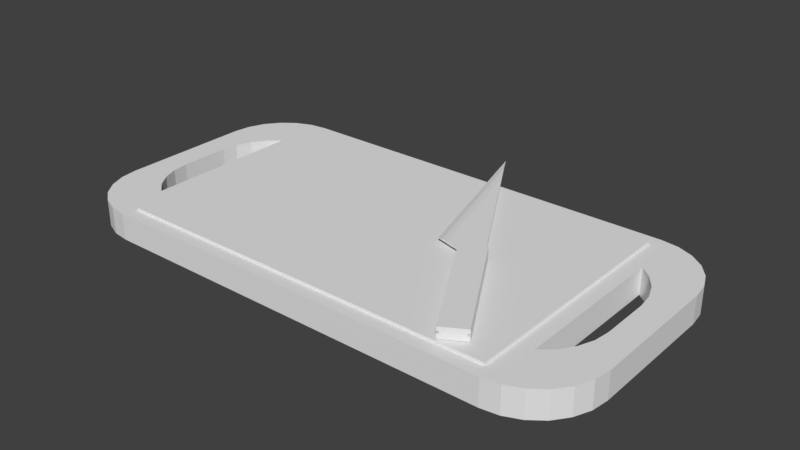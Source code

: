 # Source: cuttingboard.blend  (saved by Blender 2.78.0; exported with 4.5.12 LTS)
import bpy
from mathutils import Matrix  # noqa: F401  (used for matrix-valued properties, if any)

bpy.ops.wm.read_factory_settings(use_empty=True)
scene = bpy.context.scene
scene.name = 'Scene'

# ---- collections
col_collection_1 = bpy.data.collections.new('Collection 1'); scene.collection.children.link(col_collection_1)

# ---- world
world_world = bpy.data.worlds.new('World'); scene.world = world_world
world_world.color = (0.05088, 0.05088, 0.05088)
world_world.use_sun_shadow = False
world_world.sun_shadow_jitter_overblur = 0.0
world_world.cycles.sampling_method = 'MANUAL'

# ---- meshes
me_knife_003 = bpy.data.meshes.new('Knife.003')
me_knife_003.from_pydata([(3.832, 0.0, 0.0254), (3.58, 0.0, 0.006415), (1.781, -0.5107, 0.0254), (1.731, -0.4604, 0.006415)], [], [(0, 2, 1), (1, 2, 3)])
me_knife_003.use_remesh_preserve_volume = False
me_knife_003.use_remesh_preserve_attributes = False
me_knife_003.use_mirror_vertex_groups = False
me_knife_003.update()
me_knife_002 = bpy.data.meshes.new('Knife.002')
me_knife_002.from_pydata([(1.496, 0.0, 0.0), (0.0, -0.2794, 0.0), (0.0, 0.0254, 0.0), (0.0, -0.2794, -0.0508), (0.0, 0.0254, -0.0508), (1.462, -0.127, 0.0254), (1.471, -0.06129, 0.0254), (1.501, 0.008684, 0.0), (1.512, -0.2794, 0.0), (1.507, -0.2712, 0.0), (1.501, -0.2627, 0.0), (1.496, -0.254, 0.0), (1.507, 0.01716, 0.0), (1.512, 0.0254, 0.0), (1.512, -0.2794, -0.0508), (1.512, 0.0254, -0.0508), (1.481, -0.03141, -0.0508), (1.471, -0.06129, 0.0), (1.464, -0.09443, -0.0508), (1.462, -0.127, 0.0), (1.464, -0.1596, -0.0508), (1.471, -0.1927, 0.0), (1.481, -0.2226, -0.0508)], [(5, 6)], [(1, 2, 3), (3, 2, 4), (8, 9, 1), (1, 9, 10), (1, 10, 11), (8, 1, 14), (14, 1, 3), (13, 12, 15), (15, 12, 7), (15, 7, 0), (15, 0, 16), (16, 0, 17), (16, 17, 18), (18, 17, 19), (18, 19, 20), (20, 19, 21), (20, 21, 22), (22, 21, 11), (22, 11, 14), (14, 11, 10), (14, 10, 9), (9, 8, 14), (2, 13, 4), (4, 13, 15), (15, 16, 4), (4, 16, 18), (4, 18, 3), (3, 18, 20), (3, 20, 22), (22, 14, 3)])
me_knife_002.use_remesh_preserve_volume = False
me_knife_002.use_remesh_preserve_attributes = False
me_knife_002.use_mirror_vertex_groups = False
me_knife_002.update()
me_knife_001 = bpy.data.meshes.new('Knife.001')
me_knife_001.from_pydata([(0.00254, 0.0, 0.0254), (0.00254, 0.0, 0.0), (0.00254, -0.254, 0.0254), (0.00254, -0.254, 0.0), (1.496, 0.0, 0.0254), (1.496, 0.0, 0.0), (3.317, 0.0, 0.0), (3.832, 0.0, 0.0254), (3.58, 0.0, 0.006415), (0.0, 0.0254, 0.0254), (0.0, -0.2794, 0.0254), (0.0, -0.2794, 0.0), (0.0, 0.0254, 0.0), (1.496, -0.254, 0.0254), (1.501, 0.008684, 0.0254), (1.507, 0.01716, 0.0254), (1.512, 0.0254, 0.0254), (1.471, -0.1927, 0.0254), (1.462, -0.127, 0.0254), (1.471, -0.06129, 0.0254), (1.524, -0.254, 0.0254), (1.781, -0.5107, 0.0254), (1.501, 0.008684, 0.0), (1.496, -0.254, 0.0), (1.507, 0.01716, 0.0), (1.512, 0.0254, 0.0), (1.471, -0.06129, 0.0), (1.462, -0.127, 0.0), (1.471, -0.1927, 0.0), (1.731, -0.4604, 0.006415), (1.678, -0.408, 0.0), (1.524, -0.254, 0.0)], [], [(0, 1, 2), (2, 1, 3), (0, 4, 1), (1, 4, 5), (5, 4, 6), (6, 4, 7), (6, 7, 8), (0, 2, 10), (10, 2, 13), (10, 9, 0), (0, 9, 4), (4, 9, 14), (14, 9, 15), (15, 9, 16), (7, 4, 20), (20, 4, 19), (20, 19, 18), (18, 17, 20), (20, 17, 13), (20, 21, 7), (11, 1, 12), (12, 1, 5), (12, 5, 22), (23, 3, 11), (11, 3, 1), (22, 24, 12), (12, 24, 25), (8, 29, 6), (6, 29, 30), (23, 28, 31), (31, 28, 27), (31, 27, 26), (26, 5, 31), (31, 5, 30), (30, 5, 6), (29, 21, 30), (30, 21, 20), (30, 20, 31), (3, 23, 2), (2, 23, 13), (13, 23, 31), (13, 31, 20)])
me_knife_001.use_remesh_preserve_volume = False
me_knife_001.use_remesh_preserve_attributes = False
me_knife_001.use_mirror_vertex_groups = False
me_knife_001.update()
me_cuttingboard_003 = bpy.data.meshes.new('Cuttingboard.003')
me_cuttingboard_003.from_pydata([(0.3434, -1.207, 0.127), (0.3434, -0.06377, 0.127), (0.3175, 0.0, 0.0), (0.3175, 0.0, 0.127), (0.2672, -0.2535, 0.0), (0.2672, -1.015, 0.0), (0.2089, -0.3042, 0.0), (0.01082, -0.2353, 0.0), (0.04254, -0.1587, 0.0), (0.09299, -0.09299, 0.0), (0.0, -0.3175, 0.0), (0.1646, -0.3676, 0.0), (0.137, -0.4398, 0.0), (0.1275, -0.5165, 0.0), (0.1275, -0.7524, 0.0), (0.0, -0.9525, 0.0), (0.137, -0.8292, 0.0), (0.1646, -0.9013, 0.0), (0.2089, -0.9647, 0.0), (0.01082, -1.035, 0.0), (0.04254, -1.111, 0.0), (0.09299, -1.177, 0.0), (0.1587, -1.227, 0.0), (0.2353, -1.259, 0.0), (0.3175, -1.27, 0.0), (0.2353, -0.01082, 0.0), (0.1587, -0.04254, 0.0), (0.3175, -1.27, 0.127), (0.2353, -1.259, 0.127), (0.1587, -1.227, 0.127), (0.09299, -1.177, 0.127), (0.04254, -1.111, 0.127), (0.01082, -1.035, 0.127), (0.0, -0.9525, 0.127), (0.0, -0.3175, 0.127), (0.01082, -0.2353, 0.127), (0.04254, -0.1587, 0.127), (0.09299, -0.09299, 0.127), (0.1587, -0.04254, 0.127), (0.2353, -0.01082, 0.127), (0.2672, -1.015, 0.127), (0.2089, -0.9647, 0.127), (0.1646, -0.9013, 0.127), (0.137, -0.8292, 0.127), (0.1275, -0.7524, 0.127), (0.2672, -0.2535, 0.127), (0.2089, -0.3042, 0.127), (0.1646, -0.3676, 0.127), (0.137, -0.4398, 0.127), (0.1275, -0.5165, 0.127)], [], [(6, 7, 4), (4, 7, 8), (4, 8, 9), (7, 6, 10), (10, 6, 11), (10, 11, 12), (12, 13, 10), (10, 13, 14), (10, 14, 15), (15, 14, 16), (15, 16, 17), (17, 18, 15), (15, 18, 19), (19, 18, 5), (19, 5, 20), (20, 5, 21), (21, 5, 22), (22, 5, 23), (23, 5, 24), (2, 4, 25), (25, 4, 26), (26, 4, 9), (24, 27, 23), (23, 27, 28), (23, 28, 22), (22, 28, 29), (22, 29, 21), (21, 29, 30), (21, 30, 20), (20, 30, 31), (20, 31, 19), (19, 31, 32), (19, 32, 15), (15, 32, 33), (10, 34, 7), (7, 34, 35), (7, 35, 8), (8, 35, 36), (8, 36, 9), (9, 36, 37), (9, 37, 26), (26, 37, 38), (26, 38, 25), (25, 38, 39), (25, 39, 2), (2, 39, 3), (40, 5, 41), (41, 5, 18), (41, 18, 42), (42, 18, 17), (42, 17, 43), (43, 17, 16), (43, 16, 44), (44, 16, 14), (4, 45, 6), (6, 45, 46), (6, 46, 11), (11, 46, 47), (11, 47, 12), (12, 47, 48), (12, 48, 13), (13, 48, 49), (40, 45, 5), (5, 45, 4), (14, 13, 44), (44, 13, 49), (33, 34, 15), (15, 34, 10), (1, 40, 0), (0, 40, 30), (0, 30, 29), (1, 3, 39), (39, 38, 1), (1, 38, 37), (1, 37, 45), (45, 37, 36), (45, 36, 35), (45, 35, 46), (46, 35, 34), (46, 34, 47), (47, 34, 48), (48, 34, 49), (49, 34, 44), (44, 34, 33), (44, 33, 43), (43, 33, 42), (42, 33, 41), (41, 33, 32), (41, 32, 40), (40, 32, 31), (40, 31, 30), (29, 28, 0), (0, 28, 27), (45, 40, 1)])
me_cuttingboard_003.use_remesh_preserve_volume = False
me_cuttingboard_003.use_remesh_preserve_attributes = False
me_cuttingboard_003.use_mirror_vertex_groups = False
me_cuttingboard_003.update()
me_cuttingboard_002 = bpy.data.meshes.new('Cuttingboard.002')
me_cuttingboard_002.from_pydata([(2.198, -1.207, 0.127), (2.198, -0.06377, 0.127), (2.274, -1.015, 0.0), (2.274, -1.015, 0.127), (2.332, -0.9647, 0.0), (2.332, -0.9647, 0.127), (2.376, -0.9013, 0.0), (2.376, -0.9013, 0.127), (2.404, -0.8292, 0.0), (2.404, -0.8292, 0.127), (2.414, -0.7524, 0.0), (2.414, -0.7524, 0.127), (2.274, -0.2535, 0.127), (2.274, -0.2535, 0.0), (2.332, -0.3042, 0.127), (2.332, -0.3042, 0.0), (2.376, -0.3676, 0.127), (2.376, -0.3676, 0.0), (2.404, -0.4398, 0.127), (2.404, -0.4398, 0.0), (2.414, -0.5165, 0.127), (2.414, -0.5165, 0.0), (2.223, 0.0, 0.0), (2.223, 0.0, 0.127), (2.305, -0.01082, 0.0), (2.305, -0.01082, 0.127), (2.381, -0.04254, 0.0), (2.381, -0.04254, 0.127), (2.447, -0.09299, 0.0), (2.447, -0.09299, 0.127), (2.497, -0.1587, 0.0), (2.497, -0.1587, 0.127), (2.529, -0.2353, 0.0), (2.529, -0.2353, 0.127), (2.54, -0.3175, 0.0), (2.54, -0.3175, 0.127), (2.223, -1.27, 0.0), (2.305, -1.259, 0.0), (2.381, -1.227, 0.0), (2.447, -1.177, 0.0), (2.497, -1.111, 0.0), (2.529, -1.035, 0.0), (2.54, -0.9525, 0.0), (2.54, -0.9525, 0.127), (2.529, -1.035, 0.127), (2.497, -1.111, 0.127), (2.447, -1.177, 0.127), (2.381, -1.227, 0.127), (2.305, -1.259, 0.127), (2.223, -1.27, 0.127)], [], [(2, 3, 4), (4, 3, 5), (4, 5, 6), (6, 5, 7), (6, 7, 8), (8, 7, 9), (8, 9, 10), (10, 9, 11), (12, 13, 14), (14, 13, 15), (14, 15, 16), (16, 15, 17), (16, 17, 18), (18, 17, 19), (18, 19, 20), (20, 19, 21), (22, 23, 24), (24, 23, 25), (24, 25, 26), (26, 25, 27), (26, 27, 28), (28, 27, 29), (28, 29, 30), (30, 29, 31), (30, 31, 32), (32, 31, 33), (32, 33, 34), (34, 33, 35), (36, 2, 37), (37, 2, 38), (38, 2, 39), (39, 2, 40), (40, 2, 41), (41, 2, 4), (41, 4, 42), (42, 4, 6), (42, 6, 8), (8, 10, 42), (42, 10, 34), (34, 10, 21), (34, 21, 19), (19, 17, 34), (34, 17, 15), (34, 15, 32), (32, 15, 13), (32, 13, 30), (30, 13, 28), (28, 13, 26), (26, 13, 24), (24, 13, 22), (42, 43, 41), (41, 43, 44), (41, 44, 40), (40, 44, 45), (40, 45, 39), (39, 45, 46), (39, 46, 38), (38, 46, 47), (38, 47, 37), (37, 47, 48), (37, 48, 36), (36, 48, 49), (12, 3, 13), (13, 3, 2), (11, 20, 10), (10, 20, 21), (35, 43, 34), (34, 43, 42), (0, 3, 1), (1, 3, 12), (1, 12, 29), (29, 12, 31), (31, 12, 33), (33, 12, 14), (33, 14, 35), (35, 14, 16), (35, 16, 18), (0, 49, 48), (0, 48, 47), (29, 27, 1), (1, 27, 25), (1, 25, 23), (47, 46, 0), (0, 46, 3), (46, 45, 3), (3, 45, 44), (3, 44, 5), (5, 44, 43), (5, 43, 7), (7, 43, 9), (9, 43, 11), (11, 43, 35), (11, 35, 20), (20, 35, 18)])
me_cuttingboard_002.use_remesh_preserve_volume = False
me_cuttingboard_002.use_remesh_preserve_attributes = False
me_cuttingboard_002.use_mirror_vertex_groups = False
me_cuttingboard_002.update()
me_cuttingboard_001 = bpy.data.meshes.new('Cuttingboard.001')
me_cuttingboard_001.from_pydata([(2.198, -1.207, 0.127), (2.198, -0.06377, 0.127), (2.198, -1.207, 0.1397), (2.198, -0.06377, 0.1397), (0.3434, -1.207, 0.127), (0.3434, -1.207, 0.1397), (0.3434, -0.06377, 0.127), (0.3434, -0.06377, 0.1397)], [], [(0, 1, 2), (2, 1, 3), (4, 0, 5), (5, 0, 2), (6, 4, 7), (7, 4, 5), (1, 6, 3), (3, 6, 7), (3, 7, 2), (2, 7, 5)])
me_cuttingboard_001.use_remesh_preserve_volume = False
me_cuttingboard_001.use_remesh_preserve_attributes = False
me_cuttingboard_001.use_mirror_vertex_groups = False
me_cuttingboard_001.update()
me_knife = bpy.data.meshes.new('Knife')
me_knife.from_pydata([(1.496, 0.0, 0.0254), (0.0, 0.0254, 0.0254), (0.0, -0.2794, 0.0254), (0.0, 0.0254, 0.0762), (0.0, -0.2794, 0.0762), (1.496, -0.254, 0.0254), (1.501, -0.2627, 0.0254), (1.507, -0.2712, 0.0254), (1.512, -0.2794, 0.0254), (1.501, 0.008684, 0.0254), (1.507, 0.01716, 0.0254), (1.512, 0.0254, 0.0254), (1.512, 0.0254, 0.0762), (1.512, -0.2794, 0.0762), (1.481, -0.2226, 0.0762), (1.471, -0.1927, 0.0254), (1.464, -0.1596, 0.0762), (1.462, -0.127, 0.0254), (1.464, -0.09443, 0.0762), (1.471, -0.06129, 0.0254), (1.481, -0.03141, 0.0762)], [], [(1, 2, 3), (3, 2, 4), (2, 5, 6), (6, 7, 2), (2, 7, 8), (11, 1, 12), (12, 1, 3), (8, 7, 13), (13, 7, 6), (13, 6, 5), (13, 5, 14), (14, 5, 15), (14, 15, 16), (16, 15, 17), (16, 17, 18), (18, 17, 19), (18, 19, 20), (20, 19, 0), (20, 0, 12), (12, 0, 9), (12, 9, 10), (10, 11, 12), (2, 8, 4), (4, 8, 13), (4, 18, 3), (3, 18, 20), (3, 20, 12), (13, 14, 4), (4, 14, 16), (4, 16, 18)])
me_knife.use_remesh_preserve_volume = False
me_knife.use_remesh_preserve_attributes = False
me_knife.use_mirror_vertex_groups = False
me_knife.update()
me_cuttingboard = bpy.data.meshes.new('Cuttingboard')
me_cuttingboard.from_pydata([(2.198, -1.207, 0.127), (2.198, -0.06377, 0.127), (0.3434, -1.207, 0.127), (0.3434, -0.06377, 0.127), (2.274, -1.015, 0.0), (2.274, -0.2535, 0.0), (2.223, 0.0, 0.0), (2.223, 0.0, 0.127), (0.3175, 0.0, 0.0), (0.3175, 0.0, 0.127), (0.2672, -0.2535, 0.0), (0.2672, -1.015, 0.0), (2.223, -1.27, 0.0), (0.3175, -1.27, 0.0), (2.223, -1.27, 0.127), (0.3175, -1.27, 0.127)], [], [(6, 8, 7), (7, 8, 9), (10, 5, 11), (11, 5, 4), (11, 4, 12), (13, 11, 12), (6, 5, 10), (6, 10, 8), (14, 15, 12), (12, 15, 13), (2, 14, 0), (1, 7, 3), (3, 7, 9), (2, 15, 14)])
me_cuttingboard.use_remesh_preserve_volume = False
me_cuttingboard.use_remesh_preserve_attributes = False
me_cuttingboard.use_mirror_vertex_groups = False
me_cuttingboard.update()

# ---- objects
ob_knife_003 = bpy.data.objects.new('Knife.003', me_knife_003)
ob_knife_002 = bpy.data.objects.new('Knife.002', me_knife_002)
ob_knife_001 = bpy.data.objects.new('Knife.001', me_knife_001)
ob_cuttingboard_003 = bpy.data.objects.new('Cuttingboard.003', me_cuttingboard_003)
ob_cuttingboard_002 = bpy.data.objects.new('Cuttingboard.002', me_cuttingboard_002)
ob_cuttingboard_001 = bpy.data.objects.new('Cuttingboard.001', me_cuttingboard_001)
ob_knife = bpy.data.objects.new('Knife', me_knife)
ob_cuttingboard = bpy.data.objects.new('Cuttingboard', me_cuttingboard)

# ---- transforms, parenting, visibility, modifiers, constraints
ob_knife_003.location = (2.243, -1.144, 0.1732)
ob_knife_003.rotation_euler = (0.0, 3.142, -1.047)
ob_knife_003.scale = (0.4, 0.4, 0.4)
ob_knife_003.lineart.crease_threshold = 0.0
ob_knife_002.location = (2.243, -1.144, 0.1732)
ob_knife_002.rotation_euler = (0.0, 3.142, -1.047)
ob_knife_002.scale = (0.4, 0.4, 0.4)
ob_knife_002.lineart.crease_threshold = 0.0
ob_knife_001.location = (2.243, -1.144, 0.1732)
ob_knife_001.rotation_euler = (0.0, 3.142, -1.047)
ob_knife_001.scale = (0.4, 0.4, 0.4)
ob_knife_001.lineart.crease_threshold = 0.0
ob_cuttingboard_003.location = (0.1635, 0.0, 0.0)
ob_cuttingboard_003.lineart.crease_threshold = 0.0
ob_cuttingboard_002.location = (0.1635, 0.0, 0.0)
ob_cuttingboard_002.lineart.crease_threshold = 0.0
ob_cuttingboard_001.location = (0.1635, 0.0, 0.0)
ob_cuttingboard_001.lineart.crease_threshold = 0.0
ob_knife.location = (2.243, -1.144, 0.1732)
ob_knife.rotation_euler = (0.0, 3.142, -1.047)
ob_knife.scale = (0.4, 0.4, 0.4)
ob_knife.lineart.crease_threshold = 0.0
ob_cuttingboard.location = (0.1635, 0.0, 0.0)
ob_cuttingboard.lineart.crease_threshold = 0.0

# ---- collection membership
col_collection_1.objects.link(ob_knife_003)
col_collection_1.objects.link(ob_knife_002)
col_collection_1.objects.link(ob_knife_001)
col_collection_1.objects.link(ob_cuttingboard_003)
col_collection_1.objects.link(ob_cuttingboard_002)
col_collection_1.objects.link(ob_cuttingboard_001)
col_collection_1.objects.link(ob_knife)
col_collection_1.objects.link(ob_cuttingboard)

# ---- scene / render settings (as saved in the file)
scene.frame_start = 1; scene.frame_end = 60; scene.frame_set(0)
scene.render.engine = 'BLENDER_EEVEE_NEXT'
scene.render.resolution_percentage = 50
scene.render.dither_intensity = 0.0
scene.cycles.use_denoising = False
scene.cycles.samples = 128
scene.cycles.sampling_pattern = 'TABULATED_SOBOL'
scene.cycles.light_sampling_threshold = 0.0
scene.cycles.use_adaptive_sampling = False
scene.cycles.use_light_tree = False
scene.cycles.blur_glossy = 0.0
scene.cycles.sample_clamp_indirect = 0.0
scene.view_settings.view_transform = 'Standard'
bpy.context.view_layer.update()

# ---- added for rendering (the .blend has no active camera and no usable light): camera, sun
cam_auto = bpy.data.cameras.new('AutoCamera')
cam_auto.lens = 50.0
cam_auto.sensor_width = 36.0
cam_auto.clip_end = 1000.0
ob_auto_camera = bpy.data.objects.new('AutoCamera', cam_auto)
scene.collection.objects.link(ob_auto_camera)
ob_auto_camera.location = (4.14963, -3.7998, 2.26963)
ob_auto_camera.rotation_euler = (1.09748, -7.21219e-08, 0.694738)
scene.camera = ob_auto_camera
light_auto_sun = bpy.data.lights.new('AutoSun', 'SUN')
light_auto_sun.energy = 3.0
light_auto_sun.angle = 0.0523599
ob_auto_sun = bpy.data.objects.new('AutoSun', light_auto_sun)
scene.collection.objects.link(ob_auto_sun)
ob_auto_sun.rotation_euler = (0.872665, 0.174533, 0.523599)
bpy.context.view_layer.update()
